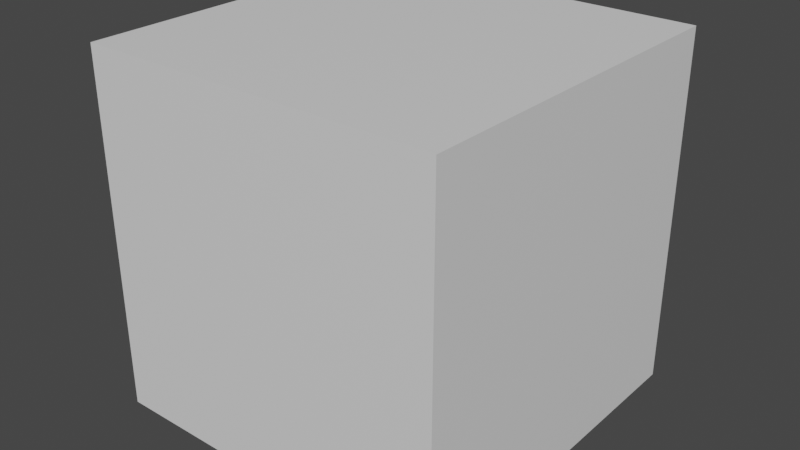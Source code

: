 # Source: cube.blend  (saved by Blender 2.93.21; exported with 4.5.12 LTS)
import bpy
from mathutils import Matrix  # noqa: F401  (used for matrix-valued properties, if any)

bpy.ops.wm.read_factory_settings(use_empty=True)
scene = bpy.context.scene
scene.name = 'Scene'

# ---- collections
col_collection = bpy.data.collections.new('Collection'); scene.collection.children.link(col_collection)

# ---- materials (node trees are filled in below, after node groups)
mat_material_001 = bpy.data.materials.new('Material.001')
mat_material_001.use_transparent_shadow = False
mat_material_002 = bpy.data.materials.new('Material.002')
mat_material_002.use_transparent_shadow = False

# ---- material node trees
mat_material_001.use_nodes = True; mat_material_001.node_tree.nodes.clear()
_N = mat_material_001.node_tree.nodes; _L = mat_material_001.node_tree.links
n0 = _N.new('ShaderNodeBsdfPrincipled'); n0.name = 'Principled BSDF'; n0.location = (10, 300)
n0.distribution = 'GGX'
n0.subsurface_method = 'BURLEY'
n0.inputs[3].default_value = 1.45
n0.inputs[27].default_value = (0.0, 0.0, 0.0, 1.0)
n0.inputs[28].default_value = 1.0
n1 = _N.new('ShaderNodeOutputMaterial'); n1.name = 'Material Output'; n1.location = (300, 300)
_L.new(n0.outputs[0], n1.inputs[0])
n1.is_active_output = True
mat_material_002.use_nodes = True; mat_material_002.node_tree.nodes.clear()
_N = mat_material_002.node_tree.nodes; _L = mat_material_002.node_tree.links
n0 = _N.new('ShaderNodeBsdfPrincipled'); n0.name = 'Principled BSDF'; n0.location = (10, 300)
n0.distribution = 'GGX'
n0.subsurface_method = 'BURLEY'
n0.inputs[3].default_value = 1.45
n0.inputs[27].default_value = (0.0, 0.0, 0.0, 1.0)
n0.inputs[28].default_value = 1.0
n1 = _N.new('ShaderNodeOutputMaterial'); n1.name = 'Material Output'; n1.location = (300, 300)
_L.new(n0.outputs[0], n1.inputs[0])
n1.is_active_output = True

# ---- world
world_world = bpy.data.worlds.new('World'); scene.world = world_world
world_world.use_nodes = True; world_world.node_tree.nodes.clear()
_N = world_world.node_tree.nodes; _L = world_world.node_tree.links
n0 = _N.new('ShaderNodeOutputWorld'); n0.name = 'World Output'; n0.location = (300, 300)
n1 = _N.new('ShaderNodeBackground'); n1.name = 'Background'; n1.location = (10, 300)
n1.inputs[0].default_value = (0.05088, 0.05088, 0.05088, 1.0)
_L.new(n1.outputs[0], n0.inputs[0])
n0.is_active_output = True
world_world.color = (0.05088, 0.05088, 0.05088)
world_world.use_sun_shadow = False
world_world.sun_shadow_jitter_overblur = 0.0

# ---- meshes
me_cube = bpy.data.meshes.new('Cube')
me_cube.from_pydata([(1.0, 1.0, 1.0), (1.0, 1.0, -1.0), (1.0, -1.0, 1.0), (1.0, -1.0, -1.0), (-1.0, 1.0, 1.0), (-1.0, 1.0, -1.0), (-1.0, -1.0, 1.0), (-1.0, -1.0, -1.0)], [], [(0, 4, 6, 2), (3, 2, 6, 7), (7, 6, 4, 5), (5, 1, 3, 7), (1, 0, 2, 3), (5, 4, 0, 1)])
me_cube.polygons.foreach_set('material_index', [1, 1, 1, 1, 0, 1])
_uv = me_cube.uv_layers.new(name='UVMap')
_uv.uv.foreach_set('vector', [0.625, 0.5, 0.875, 0.5, 0.875, 0.75, 0.625, 0.75, 0.375, 0.75, 0.625, 0.75, 0.625, 1.0, 0.375, 1.0, 0.375, 0.0, 0.625, 0.0, 0.625, 0.25, 0.375, 0.25, 0.125, 0.5, 0.375, 0.5, 0.375, 0.75, 0.125, 0.75, 0.9724, 0.01148, 0.9729, 0.01148, 0.9729, 0.01196, 0.9724, 0.01196, 0.375, 0.25, 0.625, 0.25, 0.625, 0.5, 0.375, 0.5])
me_cube.materials.append(mat_material_001)
me_cube.materials.append(mat_material_002)
me_cube.use_remesh_preserve_volume = False
me_cube.use_remesh_preserve_attributes = False
me_cube.use_mirror_vertex_groups = False
me_cube.update()

# ---- objects
ob_cube = bpy.data.objects.new('Cube', me_cube)

# ---- transforms, parenting, visibility, modifiers, constraints
ob_cube.location = (0.0, 0.0, 0.0)
ob_cube.lock_rotations_4d = False
ob_cube.empty_display_type = 'ARROWS'
ob_cube.lineart.crease_threshold = 0.0
_vg = ob_cube.vertex_groups.new(name='Group')
_vg = ob_cube.vertex_groups.new(name='Group.001')

# ---- collection membership
col_collection.objects.link(ob_cube)

# ---- scene / render settings (as saved in the file)
scene.frame_start = 1; scene.frame_end = 250; scene.frame_set(1)
scene.render.engine = 'BLENDER_EEVEE_NEXT'
scene.cycles.use_denoising = False
scene.cycles.samples = 128
scene.cycles.sampling_pattern = 'TABULATED_SOBOL'
scene.cycles.use_adaptive_sampling = False
scene.cycles.use_light_tree = False
scene.view_settings.view_transform = 'Filmic'
bpy.context.view_layer.update()

# ---- added for rendering (the .blend has no active camera and no usable light): camera, sun
cam_auto = bpy.data.cameras.new('AutoCamera')
cam_auto.lens = 50.0
cam_auto.sensor_width = 36.0
cam_auto.clip_end = 1000.0
ob_auto_camera = bpy.data.objects.new('AutoCamera', cam_auto)
scene.collection.objects.link(ob_auto_camera)
ob_auto_camera.location = (3.20507, -3.84609, 2.56406)
ob_auto_camera.rotation_euler = (1.09748, -7.21219e-08, 0.694738)
scene.camera = ob_auto_camera
light_auto_sun = bpy.data.lights.new('AutoSun', 'SUN')
light_auto_sun.energy = 3.0
light_auto_sun.angle = 0.0523599
ob_auto_sun = bpy.data.objects.new('AutoSun', light_auto_sun)
scene.collection.objects.link(ob_auto_sun)
ob_auto_sun.rotation_euler = (0.872665, 0.174533, 0.523599)
bpy.context.view_layer.update()
